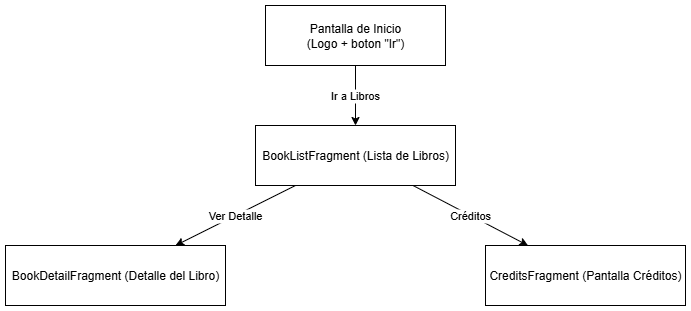

The diagram above was exported from draw.io. Its source (the exported page's mxGraphModel, read from the mxfile embedded in the PNG):
<mxGraphModel dx="786" dy="524" grid="1" gridSize="10" guides="1" tooltips="1" connect="1" arrows="1" fold="1" page="1" pageScale="1" pageWidth="827" pageHeight="1169" math="0" shadow="0">
  <root>
    <mxCell id="0" />
    <mxCell id="1" parent="0" />
    <mxCell id="Splash" value="Pantalla de Inicio&lt;div&gt;(Logo + boton &quot;Ir&quot;)&lt;/div&gt;" style="shape=rectangle;rounded=0;whiteSpace=wrap;html=1;" parent="1" vertex="1">
      <mxGeometry x="300" y="20" width="180" height="60" as="geometry" />
    </mxCell>
    <mxCell id="BookList" value="BookListFragment (Lista de Libros)" style="shape=rectangle;rounded=0;whiteSpace=wrap;html=1;" parent="1" vertex="1">
      <mxGeometry x="290" y="140" width="200" height="60" as="geometry" />
    </mxCell>
    <mxCell id="BookDetail" value="BookDetailFragment (Detalle del Libro)" style="shape=rectangle;rounded=0;whiteSpace=wrap;html=1;" parent="1" vertex="1">
      <mxGeometry x="40" y="260" width="220" height="60" as="geometry" />
    </mxCell>
    <mxCell id="Credits" value="CreditsFragment (Pantalla Créditos)" style="shape=rectangle;rounded=0;whiteSpace=wrap;html=1;" parent="1" vertex="1">
      <mxGeometry x="520" y="260" width="200" height="60" as="geometry" />
    </mxCell>
    <mxCell id="edge1" value="Ir a Libros" parent="1" source="Splash" target="BookList" edge="1">
      <mxGeometry relative="1" as="geometry">
        <mxPoint as="offset" />
      </mxGeometry>
    </mxCell>
    <mxCell id="edge2" value="Ver Detalle" parent="1" source="BookList" target="BookDetail" edge="1">
      <mxGeometry relative="1" as="geometry" />
    </mxCell>
    <mxCell id="edge5" value="Créditos" parent="1" source="BookList" target="Credits" edge="1">
      <mxGeometry relative="1" as="geometry" />
    </mxCell>
  </root>
</mxGraphModel>